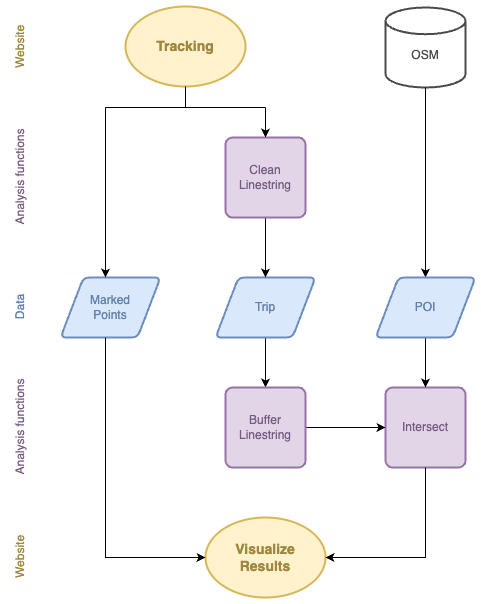

The diagram above was exported from draw.io. Its source (the exported page's mxGraphModel, read from the mxfile embedded in the PNG):
<mxGraphModel dx="1206" dy="774" grid="1" gridSize="10" guides="1" tooltips="1" connect="1" arrows="1" fold="1" page="1" pageScale="1" pageWidth="1169" pageHeight="827" background="#ffffff" math="0" shadow="0">
  <root>
    <mxCell id="0" />
    <mxCell id="1" parent="0" />
    <mxCell id="kMTgdovrJokj4R2NliFG-6" value="&lt;font color=&quot;#4a4a4a&quot;&gt;&lt;br&gt;OSM&lt;/font&gt;" style="strokeWidth=2;html=1;shape=mxgraph.flowchart.database;whiteSpace=wrap;strokeColor=#4A4A4A;" parent="1" vertex="1">
      <mxGeometry x="520" y="80" width="80" height="80" as="geometry" />
    </mxCell>
    <mxCell id="kMTgdovrJokj4R2NliFG-8" value="" style="endArrow=classic;html=1;rounded=0;entryX=0.5;entryY=0;entryDx=0;entryDy=0;" parent="1" edge="1" target="kMTgdovrJokj4R2NliFG-19">
      <mxGeometry width="50" height="50" relative="1" as="geometry">
        <mxPoint x="560" y="160" as="sourcePoint" />
        <mxPoint x="559.5799999999999" y="210" as="targetPoint" />
      </mxGeometry>
    </mxCell>
    <mxCell id="kMTgdovrJokj4R2NliFG-13" value="" style="endArrow=classic;html=1;rounded=0;exitX=0.5;exitY=1;exitDx=0;exitDy=0;exitPerimeter=0;entryX=0.5;entryY=0;entryDx=0;entryDy=0;" parent="1" edge="1">
      <mxGeometry width="50" height="50" relative="1" as="geometry">
        <mxPoint x="400" y="410" as="sourcePoint" />
        <mxPoint x="400" y="460" as="targetPoint" />
      </mxGeometry>
    </mxCell>
    <mxCell id="kMTgdovrJokj4R2NliFG-14" value="&lt;font color=&quot;#765a82&quot;&gt;Intersect&lt;/font&gt;" style="rounded=1;whiteSpace=wrap;html=1;absoluteArcSize=1;arcSize=14;strokeWidth=2;fillColor=#e1d5e7;strokeColor=#9673A6;" parent="1" vertex="1">
      <mxGeometry x="520" y="460" width="80" height="80" as="geometry" />
    </mxCell>
    <mxCell id="kMTgdovrJokj4R2NliFG-15" value="" style="endArrow=classic;html=1;rounded=0;exitX=1;exitY=0.5;exitDx=0;exitDy=0;entryX=0;entryY=0.5;entryDx=0;entryDy=0;" parent="1" target="kMTgdovrJokj4R2NliFG-14" edge="1">
      <mxGeometry width="50" height="50" relative="1" as="geometry">
        <mxPoint x="440" y="500" as="sourcePoint" />
        <mxPoint x="610" y="390" as="targetPoint" />
      </mxGeometry>
    </mxCell>
    <mxCell id="kMTgdovrJokj4R2NliFG-16" value="" style="endArrow=classic;html=1;rounded=0;exitX=0.5;exitY=1;exitDx=0;exitDy=0;exitPerimeter=0;" parent="1" target="kMTgdovrJokj4R2NliFG-14" edge="1">
      <mxGeometry width="50" height="50" relative="1" as="geometry">
        <mxPoint x="560" y="410" as="sourcePoint" />
        <mxPoint x="610" y="390" as="targetPoint" />
      </mxGeometry>
    </mxCell>
    <mxCell id="kMTgdovrJokj4R2NliFG-17" value="&lt;font color=&quot;#6281ad&quot;&gt;Marked&lt;br&gt;Points&lt;/font&gt;" style="shape=parallelogram;html=1;strokeWidth=2;perimeter=parallelogramPerimeter;whiteSpace=wrap;rounded=1;arcSize=12;size=0.23;labelBackgroundColor=none;fillColor=#dae8fc;strokeColor=#6c8ebf;" parent="1" vertex="1">
      <mxGeometry x="195" y="350" width="100" height="60" as="geometry" />
    </mxCell>
    <mxCell id="kMTgdovrJokj4R2NliFG-18" value="&lt;font color=&quot;#6281ad&quot;&gt;Trip&lt;/font&gt;" style="shape=parallelogram;html=1;strokeWidth=2;perimeter=parallelogramPerimeter;whiteSpace=wrap;rounded=1;arcSize=12;size=0.23;fillColor=#dae8fc;strokeColor=#6c8ebf;" parent="1" vertex="1">
      <mxGeometry x="350" y="350" width="100" height="60" as="geometry" />
    </mxCell>
    <mxCell id="kMTgdovrJokj4R2NliFG-19" value="&lt;font color=&quot;#6281ad&quot;&gt;POI&lt;/font&gt;" style="shape=parallelogram;html=1;strokeWidth=2;perimeter=parallelogramPerimeter;whiteSpace=wrap;rounded=1;arcSize=12;size=0.23;fillColor=#dae8fc;strokeColor=#6c8ebf;" parent="1" vertex="1">
      <mxGeometry x="510" y="350" width="100" height="60" as="geometry" />
    </mxCell>
    <mxCell id="kMTgdovrJokj4R2NliFG-20" value="&lt;font color=&quot;#9e873f&quot;&gt;Tracking&lt;/font&gt;" style="strokeWidth=2;html=1;shape=mxgraph.flowchart.start_1;whiteSpace=wrap;fontStyle=1;fontSize=14;fillColor=#fff2cc;strokeColor=#d6b656;" parent="1" vertex="1">
      <mxGeometry x="260" y="79" width="120" height="80" as="geometry" />
    </mxCell>
    <mxCell id="kMTgdovrJokj4R2NliFG-21" value="&lt;font color=&quot;#9e873f&quot;&gt;&lt;b style=&quot;font-size: 14px;&quot;&gt;Visualize&lt;br&gt;Results&lt;/b&gt;&lt;/font&gt;" style="strokeWidth=2;html=1;shape=mxgraph.flowchart.start_1;whiteSpace=wrap;fillColor=#fff2cc;strokeColor=#d6b656;" parent="1" vertex="1">
      <mxGeometry x="340" y="590" width="120" height="80" as="geometry" />
    </mxCell>
    <mxCell id="kMTgdovrJokj4R2NliFG-22" value="" style="endArrow=classic;html=1;rounded=0;exitX=0.5;exitY=1;exitDx=0;exitDy=0;entryX=1;entryY=0.5;entryDx=0;entryDy=0;entryPerimeter=0;" parent="1" source="kMTgdovrJokj4R2NliFG-14" target="kMTgdovrJokj4R2NliFG-21" edge="1">
      <mxGeometry width="50" height="50" relative="1" as="geometry">
        <mxPoint x="480" y="460" as="sourcePoint" />
        <mxPoint x="540" y="620" as="targetPoint" />
        <Array as="points">
          <mxPoint x="560" y="630" />
        </Array>
      </mxGeometry>
    </mxCell>
    <mxCell id="kMTgdovrJokj4R2NliFG-23" value="" style="endArrow=classic;html=1;rounded=0;exitX=0.45;exitY=1.004;exitDx=0;exitDy=0;entryX=0;entryY=0.5;entryDx=0;entryDy=0;entryPerimeter=0;exitPerimeter=0;" parent="1" source="kMTgdovrJokj4R2NliFG-17" target="kMTgdovrJokj4R2NliFG-21" edge="1">
      <mxGeometry width="50" height="50" relative="1" as="geometry">
        <mxPoint x="480" y="560" as="sourcePoint" />
        <mxPoint x="530" y="510" as="targetPoint" />
        <Array as="points">
          <mxPoint x="240" y="630" />
        </Array>
      </mxGeometry>
    </mxCell>
    <mxCell id="kMTgdovrJokj4R2NliFG-24" value="&lt;font color=&quot;#6281ad&quot;&gt;Data&lt;/font&gt;" style="text;html=1;align=center;verticalAlign=middle;resizable=0;points=[];autosize=1;strokeColor=none;fillColor=none;rotation=-90;" parent="1" vertex="1">
      <mxGeometry x="130" y="365" width="50" height="30" as="geometry" />
    </mxCell>
    <mxCell id="kMTgdovrJokj4R2NliFG-27" value="&lt;font color=&quot;#765a82&quot;&gt;Analysis functions&lt;/font&gt;" style="text;html=1;align=center;verticalAlign=middle;resizable=0;points=[];autosize=1;strokeColor=none;fillColor=none;rotation=-90;" parent="1" vertex="1">
      <mxGeometry x="95" y="485" width="120" height="30" as="geometry" />
    </mxCell>
    <mxCell id="kMTgdovrJokj4R2NliFG-28" value="&lt;font color=&quot;#765a82&quot;&gt;Buffer&lt;br&gt;Linestring&lt;/font&gt;" style="rounded=1;whiteSpace=wrap;html=1;absoluteArcSize=1;arcSize=14;strokeWidth=2;fillColor=#e1d5e7;strokeColor=#9673a6;" parent="1" vertex="1">
      <mxGeometry x="360" y="460" width="80" height="80" as="geometry" />
    </mxCell>
    <mxCell id="kMTgdovrJokj4R2NliFG-29" value="&lt;div&gt;&lt;font color=&quot;#9e873f&quot;&gt;Website&lt;/font&gt;&lt;/div&gt;" style="text;html=1;align=center;verticalAlign=middle;resizable=0;points=[];autosize=1;strokeColor=none;fillColor=none;rotation=-90;" parent="1" vertex="1">
      <mxGeometry x="120" y="105" width="70" height="30" as="geometry" />
    </mxCell>
    <mxCell id="kMTgdovrJokj4R2NliFG-31" value="&lt;div&gt;&lt;font color=&quot;#9e873f&quot;&gt;Website&lt;/font&gt;&lt;/div&gt;" style="text;html=1;align=center;verticalAlign=middle;resizable=0;points=[];autosize=1;strokeColor=none;fillColor=none;rotation=-90;" parent="1" vertex="1">
      <mxGeometry x="120" y="615" width="70" height="30" as="geometry" />
    </mxCell>
    <mxCell id="9rTJGT4TL8mV1zkz64kR-1" value="&lt;font color=&quot;#765a82&quot;&gt;Analysis functions&lt;/font&gt;" style="text;html=1;align=center;verticalAlign=middle;resizable=0;points=[];autosize=1;strokeColor=none;fillColor=none;rotation=-90;" vertex="1" parent="1">
      <mxGeometry x="95" y="235" width="120" height="30" as="geometry" />
    </mxCell>
    <mxCell id="9rTJGT4TL8mV1zkz64kR-4" value="" style="endArrow=classic;html=1;rounded=0;entryX=0.45;entryY=0;entryDx=0;entryDy=0;entryPerimeter=0;" edge="1" parent="1" target="kMTgdovrJokj4R2NliFG-17">
      <mxGeometry width="50" height="50" relative="1" as="geometry">
        <mxPoint x="240" y="180" as="sourcePoint" />
        <mxPoint x="360" y="180" as="targetPoint" />
      </mxGeometry>
    </mxCell>
    <mxCell id="9rTJGT4TL8mV1zkz64kR-5" value="" style="endArrow=classic;html=1;rounded=0;entryX=0.5;entryY=0;entryDx=0;entryDy=0;exitX=0.5;exitY=1;exitDx=0;exitDy=0;" edge="1" parent="1" source="9rTJGT4TL8mV1zkz64kR-6" target="kMTgdovrJokj4R2NliFG-18">
      <mxGeometry width="50" height="50" relative="1" as="geometry">
        <mxPoint x="401" y="280" as="sourcePoint" />
        <mxPoint x="360" y="250" as="targetPoint" />
      </mxGeometry>
    </mxCell>
    <mxCell id="9rTJGT4TL8mV1zkz64kR-6" value="&lt;font color=&quot;#765a82&quot;&gt;Clean&lt;br&gt;Linestring&lt;/font&gt;" style="rounded=1;whiteSpace=wrap;html=1;absoluteArcSize=1;arcSize=14;strokeWidth=2;fillColor=#e1d5e7;strokeColor=#9673a6;" vertex="1" parent="1">
      <mxGeometry x="360" y="210" width="80" height="80" as="geometry" />
    </mxCell>
    <mxCell id="9rTJGT4TL8mV1zkz64kR-7" value="" style="endArrow=classic;html=1;rounded=0;entryX=0.5;entryY=0;entryDx=0;entryDy=0;" edge="1" parent="1" target="9rTJGT4TL8mV1zkz64kR-6">
      <mxGeometry width="50" height="50" relative="1" as="geometry">
        <mxPoint x="400" y="180" as="sourcePoint" />
        <mxPoint x="402" y="208" as="targetPoint" />
      </mxGeometry>
    </mxCell>
    <mxCell id="9rTJGT4TL8mV1zkz64kR-8" value="" style="endArrow=none;html=1;rounded=0;" edge="1" parent="1">
      <mxGeometry width="50" height="50" relative="1" as="geometry">
        <mxPoint x="240" y="180" as="sourcePoint" />
        <mxPoint x="400" y="180" as="targetPoint" />
      </mxGeometry>
    </mxCell>
    <mxCell id="9rTJGT4TL8mV1zkz64kR-9" value="" style="endArrow=none;html=1;rounded=0;entryX=0.5;entryY=1;entryDx=0;entryDy=0;entryPerimeter=0;" edge="1" parent="1" target="kMTgdovrJokj4R2NliFG-20">
      <mxGeometry width="50" height="50" relative="1" as="geometry">
        <mxPoint x="320" y="180" as="sourcePoint" />
        <mxPoint x="410" y="180" as="targetPoint" />
      </mxGeometry>
    </mxCell>
  </root>
</mxGraphModel>